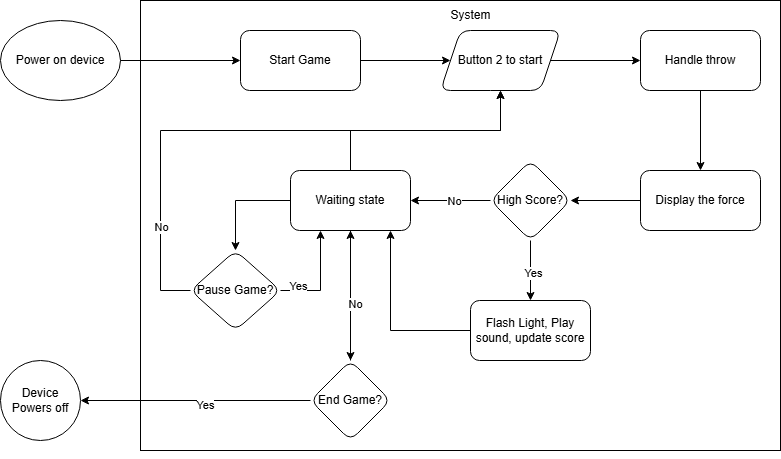

The diagram above was exported from draw.io. Its source (the exported page's mxGraphModel, read from the mxfile embedded in the PNG):
<mxGraphModel dx="2074" dy="1132" grid="1" gridSize="10" guides="1" tooltips="1" connect="1" arrows="1" fold="1" page="1" pageScale="1" pageWidth="850" pageHeight="1100" math="0" shadow="0">
  <root>
    <mxCell id="0" />
    <mxCell id="1" parent="0" />
    <mxCell id="8B123adLyhjRnA0Wx5Nj-1" value="Power on device" style="ellipse;whiteSpace=wrap;html=1;" vertex="1" parent="1">
      <mxGeometry x="40" y="160" width="120" height="80" as="geometry" />
    </mxCell>
    <mxCell id="8B123adLyhjRnA0Wx5Nj-4" value="" style="rounded=0;whiteSpace=wrap;html=1;" vertex="1" parent="1">
      <mxGeometry x="180" y="140" width="640" height="450" as="geometry" />
    </mxCell>
    <mxCell id="8B123adLyhjRnA0Wx5Nj-5" value="System" style="text;html=1;align=center;verticalAlign=middle;resizable=0;points=[];autosize=1;strokeColor=none;fillColor=none;" vertex="1" parent="1">
      <mxGeometry x="480" y="140" width="60" height="30" as="geometry" />
    </mxCell>
    <mxCell id="8B123adLyhjRnA0Wx5Nj-8" value="" style="edgeStyle=orthogonalEdgeStyle;rounded=0;orthogonalLoop=1;jettySize=auto;html=1;" edge="1" parent="1" source="8B123adLyhjRnA0Wx5Nj-6" target="8B123adLyhjRnA0Wx5Nj-7">
      <mxGeometry relative="1" as="geometry" />
    </mxCell>
    <mxCell id="8B123adLyhjRnA0Wx5Nj-61" style="edgeStyle=orthogonalEdgeStyle;rounded=0;orthogonalLoop=1;jettySize=auto;html=1;entryX=0;entryY=0.5;entryDx=0;entryDy=0;" edge="1" parent="1" source="8B123adLyhjRnA0Wx5Nj-1" target="8B123adLyhjRnA0Wx5Nj-6">
      <mxGeometry relative="1" as="geometry" />
    </mxCell>
    <mxCell id="8B123adLyhjRnA0Wx5Nj-6" value="Start Game" style="rounded=1;whiteSpace=wrap;html=1;" vertex="1" parent="1">
      <mxGeometry x="280" y="170" width="120" height="60" as="geometry" />
    </mxCell>
    <mxCell id="8B123adLyhjRnA0Wx5Nj-10" value="" style="edgeStyle=orthogonalEdgeStyle;rounded=0;orthogonalLoop=1;jettySize=auto;html=1;" edge="1" parent="1" source="8B123adLyhjRnA0Wx5Nj-7" target="8B123adLyhjRnA0Wx5Nj-9">
      <mxGeometry relative="1" as="geometry" />
    </mxCell>
    <mxCell id="8B123adLyhjRnA0Wx5Nj-7" value="Button 2 to start" style="shape=parallelogram;perimeter=parallelogramPerimeter;whiteSpace=wrap;html=1;fixedSize=1;rounded=1;" vertex="1" parent="1">
      <mxGeometry x="480" y="170" width="120" height="60" as="geometry" />
    </mxCell>
    <mxCell id="8B123adLyhjRnA0Wx5Nj-12" value="" style="edgeStyle=orthogonalEdgeStyle;rounded=0;orthogonalLoop=1;jettySize=auto;html=1;" edge="1" parent="1" source="8B123adLyhjRnA0Wx5Nj-9" target="8B123adLyhjRnA0Wx5Nj-11">
      <mxGeometry relative="1" as="geometry" />
    </mxCell>
    <mxCell id="8B123adLyhjRnA0Wx5Nj-9" value="Handle throw" style="whiteSpace=wrap;html=1;rounded=1;" vertex="1" parent="1">
      <mxGeometry x="680" y="170" width="120" height="60" as="geometry" />
    </mxCell>
    <mxCell id="8B123adLyhjRnA0Wx5Nj-14" value="" style="edgeStyle=orthogonalEdgeStyle;rounded=0;orthogonalLoop=1;jettySize=auto;html=1;" edge="1" parent="1" source="8B123adLyhjRnA0Wx5Nj-11" target="8B123adLyhjRnA0Wx5Nj-13">
      <mxGeometry relative="1" as="geometry" />
    </mxCell>
    <mxCell id="8B123adLyhjRnA0Wx5Nj-11" value="Display the force" style="whiteSpace=wrap;html=1;rounded=1;" vertex="1" parent="1">
      <mxGeometry x="680" y="310" width="120" height="60" as="geometry" />
    </mxCell>
    <mxCell id="8B123adLyhjRnA0Wx5Nj-16" value="" style="edgeStyle=orthogonalEdgeStyle;rounded=0;orthogonalLoop=1;jettySize=auto;html=1;" edge="1" parent="1" source="8B123adLyhjRnA0Wx5Nj-13" target="8B123adLyhjRnA0Wx5Nj-15">
      <mxGeometry relative="1" as="geometry" />
    </mxCell>
    <mxCell id="8B123adLyhjRnA0Wx5Nj-17" value="Yes" style="edgeLabel;html=1;align=center;verticalAlign=middle;resizable=0;points=[];" vertex="1" connectable="0" parent="8B123adLyhjRnA0Wx5Nj-16">
      <mxGeometry x="0.0615" y="2" relative="1" as="geometry">
        <mxPoint as="offset" />
      </mxGeometry>
    </mxCell>
    <mxCell id="8B123adLyhjRnA0Wx5Nj-22" value="" style="edgeStyle=orthogonalEdgeStyle;rounded=0;orthogonalLoop=1;jettySize=auto;html=1;" edge="1" parent="1" source="8B123adLyhjRnA0Wx5Nj-13" target="8B123adLyhjRnA0Wx5Nj-21">
      <mxGeometry relative="1" as="geometry" />
    </mxCell>
    <mxCell id="8B123adLyhjRnA0Wx5Nj-27" value="No" style="edgeLabel;html=1;align=center;verticalAlign=middle;resizable=0;points=[];" vertex="1" connectable="0" parent="8B123adLyhjRnA0Wx5Nj-22">
      <mxGeometry x="-0.08" relative="1" as="geometry">
        <mxPoint as="offset" />
      </mxGeometry>
    </mxCell>
    <mxCell id="8B123adLyhjRnA0Wx5Nj-13" value="High Score?" style="rhombus;whiteSpace=wrap;html=1;rounded=1;" vertex="1" parent="1">
      <mxGeometry x="530" y="300" width="80" height="80" as="geometry" />
    </mxCell>
    <mxCell id="8B123adLyhjRnA0Wx5Nj-23" style="edgeStyle=orthogonalEdgeStyle;rounded=0;orthogonalLoop=1;jettySize=auto;html=1;" edge="1" parent="1" source="8B123adLyhjRnA0Wx5Nj-15" target="8B123adLyhjRnA0Wx5Nj-21">
      <mxGeometry relative="1" as="geometry">
        <Array as="points">
          <mxPoint x="430" y="470" />
        </Array>
      </mxGeometry>
    </mxCell>
    <mxCell id="8B123adLyhjRnA0Wx5Nj-15" value="Flash Light, Play sound, update score" style="whiteSpace=wrap;html=1;rounded=1;" vertex="1" parent="1">
      <mxGeometry x="510" y="440" width="120" height="60" as="geometry" />
    </mxCell>
    <mxCell id="8B123adLyhjRnA0Wx5Nj-26" style="edgeStyle=orthogonalEdgeStyle;rounded=0;orthogonalLoop=1;jettySize=auto;html=1;" edge="1" parent="1" source="8B123adLyhjRnA0Wx5Nj-21" target="8B123adLyhjRnA0Wx5Nj-7">
      <mxGeometry relative="1" as="geometry">
        <Array as="points">
          <mxPoint x="390" y="270" />
          <mxPoint x="540" y="270" />
        </Array>
      </mxGeometry>
    </mxCell>
    <mxCell id="8B123adLyhjRnA0Wx5Nj-30" value="" style="edgeStyle=orthogonalEdgeStyle;rounded=0;orthogonalLoop=1;jettySize=auto;html=1;" edge="1" parent="1" source="8B123adLyhjRnA0Wx5Nj-21" target="8B123adLyhjRnA0Wx5Nj-29">
      <mxGeometry relative="1" as="geometry" />
    </mxCell>
    <mxCell id="8B123adLyhjRnA0Wx5Nj-44" value="" style="edgeStyle=orthogonalEdgeStyle;rounded=0;orthogonalLoop=1;jettySize=auto;html=1;" edge="1" parent="1" source="8B123adLyhjRnA0Wx5Nj-21" target="8B123adLyhjRnA0Wx5Nj-43">
      <mxGeometry relative="1" as="geometry" />
    </mxCell>
    <mxCell id="8B123adLyhjRnA0Wx5Nj-21" value="Waiting state" style="whiteSpace=wrap;html=1;rounded=1;" vertex="1" parent="1">
      <mxGeometry x="330" y="310" width="120" height="60" as="geometry" />
    </mxCell>
    <mxCell id="8B123adLyhjRnA0Wx5Nj-39" style="edgeStyle=orthogonalEdgeStyle;rounded=0;orthogonalLoop=1;jettySize=auto;html=1;entryX=0.5;entryY=1;entryDx=0;entryDy=0;" edge="1" parent="1" source="8B123adLyhjRnA0Wx5Nj-29" target="8B123adLyhjRnA0Wx5Nj-7">
      <mxGeometry relative="1" as="geometry">
        <mxPoint x="540" y="270" as="targetPoint" />
        <Array as="points">
          <mxPoint x="200" y="430" />
          <mxPoint x="200" y="270" />
          <mxPoint x="540" y="270" />
        </Array>
      </mxGeometry>
    </mxCell>
    <mxCell id="8B123adLyhjRnA0Wx5Nj-40" value="No" style="edgeLabel;html=1;align=center;verticalAlign=middle;resizable=0;points=[];" vertex="1" connectable="0" parent="8B123adLyhjRnA0Wx5Nj-39">
      <mxGeometry x="-0.6706" relative="1" as="geometry">
        <mxPoint as="offset" />
      </mxGeometry>
    </mxCell>
    <mxCell id="8B123adLyhjRnA0Wx5Nj-46" style="edgeStyle=orthogonalEdgeStyle;rounded=0;orthogonalLoop=1;jettySize=auto;html=1;entryX=0.25;entryY=1;entryDx=0;entryDy=0;" edge="1" parent="1" source="8B123adLyhjRnA0Wx5Nj-29" target="8B123adLyhjRnA0Wx5Nj-21">
      <mxGeometry relative="1" as="geometry" />
    </mxCell>
    <mxCell id="8B123adLyhjRnA0Wx5Nj-47" value="Yes" style="edgeLabel;html=1;align=center;verticalAlign=middle;resizable=0;points=[];" vertex="1" connectable="0" parent="8B123adLyhjRnA0Wx5Nj-46">
      <mxGeometry x="-0.6545" y="5" relative="1" as="geometry">
        <mxPoint as="offset" />
      </mxGeometry>
    </mxCell>
    <mxCell id="8B123adLyhjRnA0Wx5Nj-29" value="Pause Game?" style="rhombus;whiteSpace=wrap;html=1;rounded=1;" vertex="1" parent="1">
      <mxGeometry x="230" y="390" width="90" height="80" as="geometry" />
    </mxCell>
    <mxCell id="8B123adLyhjRnA0Wx5Nj-41" style="edgeStyle=orthogonalEdgeStyle;rounded=0;orthogonalLoop=1;jettySize=auto;html=1;exitX=0.5;exitY=1;exitDx=0;exitDy=0;" edge="1" parent="1" source="8B123adLyhjRnA0Wx5Nj-4" target="8B123adLyhjRnA0Wx5Nj-4">
      <mxGeometry relative="1" as="geometry" />
    </mxCell>
    <mxCell id="8B123adLyhjRnA0Wx5Nj-50" value="" style="edgeStyle=orthogonalEdgeStyle;rounded=0;orthogonalLoop=1;jettySize=auto;html=1;" edge="1" parent="1" source="8B123adLyhjRnA0Wx5Nj-43" target="8B123adLyhjRnA0Wx5Nj-49">
      <mxGeometry relative="1" as="geometry" />
    </mxCell>
    <mxCell id="8B123adLyhjRnA0Wx5Nj-52" value="Yes" style="edgeLabel;html=1;align=center;verticalAlign=middle;resizable=0;points=[];" vertex="1" connectable="0" parent="8B123adLyhjRnA0Wx5Nj-50">
      <mxGeometry x="-0.0783" y="4" relative="1" as="geometry">
        <mxPoint as="offset" />
      </mxGeometry>
    </mxCell>
    <mxCell id="8B123adLyhjRnA0Wx5Nj-55" style="edgeStyle=orthogonalEdgeStyle;rounded=0;orthogonalLoop=1;jettySize=auto;html=1;" edge="1" parent="1" source="8B123adLyhjRnA0Wx5Nj-43" target="8B123adLyhjRnA0Wx5Nj-21">
      <mxGeometry relative="1" as="geometry" />
    </mxCell>
    <mxCell id="8B123adLyhjRnA0Wx5Nj-56" value="No" style="edgeLabel;html=1;align=center;verticalAlign=middle;resizable=0;points=[];" vertex="1" connectable="0" parent="8B123adLyhjRnA0Wx5Nj-55">
      <mxGeometry x="-0.1231" y="-4" relative="1" as="geometry">
        <mxPoint as="offset" />
      </mxGeometry>
    </mxCell>
    <mxCell id="8B123adLyhjRnA0Wx5Nj-43" value="End Game?" style="rhombus;whiteSpace=wrap;html=1;rounded=1;" vertex="1" parent="1">
      <mxGeometry x="350" y="500" width="80" height="80" as="geometry" />
    </mxCell>
    <mxCell id="8B123adLyhjRnA0Wx5Nj-49" value="Device Powers off" style="ellipse;whiteSpace=wrap;html=1;rounded=1;" vertex="1" parent="1">
      <mxGeometry x="40" y="500" width="80" height="80" as="geometry" />
    </mxCell>
  </root>
</mxGraphModel>